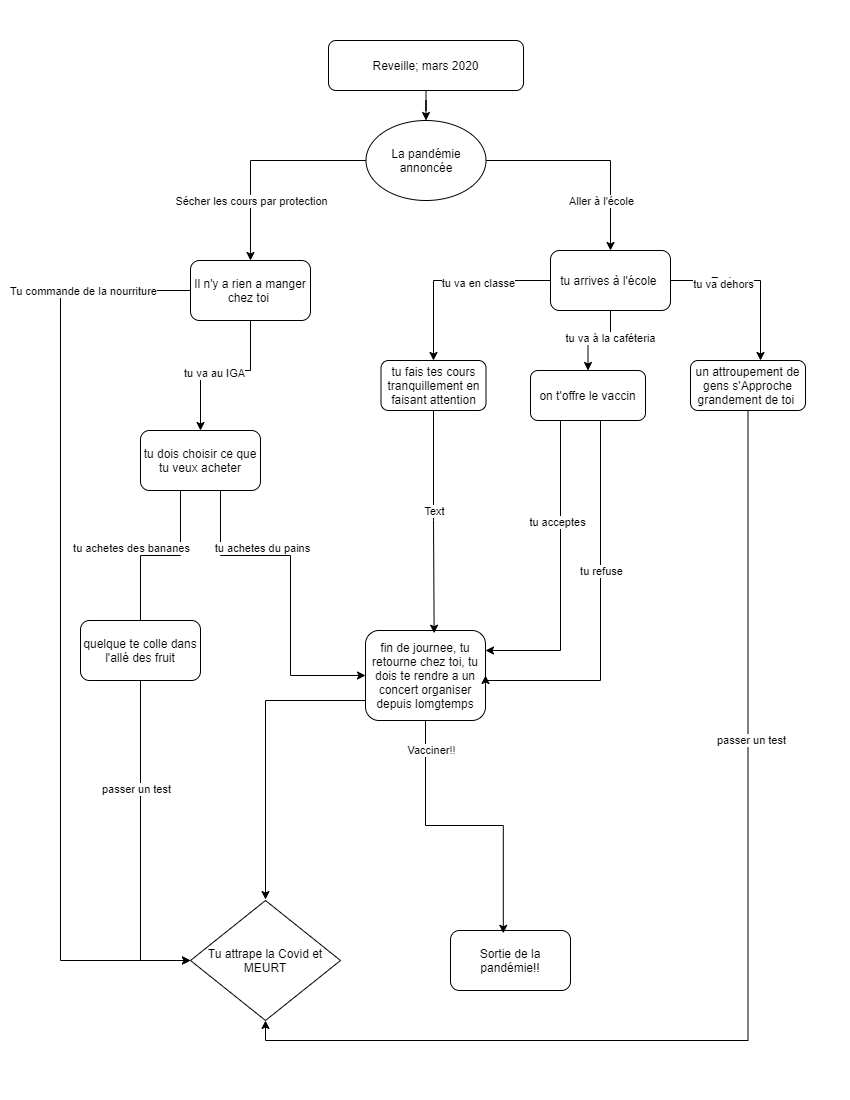

The diagram above was exported from draw.io. Its source (the exported page's mxGraphModel, read from the mxfile embedded in the PNG):
<mxGraphModel dx="2062" dy="1158" grid="1" gridSize="10" guides="1" tooltips="1" connect="1" arrows="1" fold="1" page="1" pageScale="1" pageWidth="850" pageHeight="1100" math="0" shadow="0">
  <root>
    <mxCell id="0" />
    <mxCell id="1" parent="0" />
    <mxCell id="gryV4cY1jwzrF5d837Pf-8" style="edgeStyle=orthogonalEdgeStyle;rounded=0;orthogonalLoop=1;jettySize=auto;html=1;" parent="1" source="gryV4cY1jwzrF5d837Pf-1" target="gryV4cY1jwzrF5d837Pf-6" edge="1">
      <mxGeometry relative="1" as="geometry" />
    </mxCell>
    <mxCell id="gryV4cY1jwzrF5d837Pf-1" value="Reveille; mars 2020" style="rounded=1;whiteSpace=wrap;html=1;" parent="1" vertex="1">
      <mxGeometry x="328" y="40" width="195" height="50" as="geometry" />
    </mxCell>
    <mxCell id="gryV4cY1jwzrF5d837Pf-2" value="Sortie de la pandémie!!" style="rounded=1;whiteSpace=wrap;html=1;" parent="1" vertex="1">
      <mxGeometry x="450" y="930" width="120" height="60" as="geometry" />
    </mxCell>
    <mxCell id="gryV4cY1jwzrF5d837Pf-11" style="edgeStyle=orthogonalEdgeStyle;rounded=0;orthogonalLoop=1;jettySize=auto;html=1;entryX=0.5;entryY=0;entryDx=0;entryDy=0;" parent="1" source="gryV4cY1jwzrF5d837Pf-6" target="gryV4cY1jwzrF5d837Pf-10" edge="1">
      <mxGeometry relative="1" as="geometry">
        <Array as="points">
          <mxPoint x="610" y="160" />
        </Array>
      </mxGeometry>
    </mxCell>
    <mxCell id="gryV4cY1jwzrF5d837Pf-13" value="Aller à l'école" style="edgeLabel;html=1;align=center;verticalAlign=middle;resizable=0;points=[];" parent="gryV4cY1jwzrF5d837Pf-11" vertex="1" connectable="0">
      <mxGeometry x="-0.2745" relative="1" as="geometry">
        <mxPoint x="37" y="40" as="offset" />
      </mxGeometry>
    </mxCell>
    <mxCell id="gryV4cY1jwzrF5d837Pf-12" style="edgeStyle=orthogonalEdgeStyle;rounded=0;orthogonalLoop=1;jettySize=auto;html=1;" parent="1" source="gryV4cY1jwzrF5d837Pf-6" target="gryV4cY1jwzrF5d837Pf-9" edge="1">
      <mxGeometry relative="1" as="geometry" />
    </mxCell>
    <mxCell id="gryV4cY1jwzrF5d837Pf-14" value="Sécher les cours par protection" style="edgeLabel;html=1;align=center;verticalAlign=middle;resizable=0;points=[];" parent="gryV4cY1jwzrF5d837Pf-12" vertex="1" connectable="0">
      <mxGeometry x="0.2148" y="2" relative="1" as="geometry">
        <mxPoint x="-2" y="25" as="offset" />
      </mxGeometry>
    </mxCell>
    <mxCell id="gryV4cY1jwzrF5d837Pf-6" value="La pandémie annoncée" style="ellipse;whiteSpace=wrap;html=1;" parent="1" vertex="1">
      <mxGeometry x="365.5" y="120" width="120" height="80" as="geometry" />
    </mxCell>
    <mxCell id="63uoMED4-lb_TS78FQrh-4" style="edgeStyle=orthogonalEdgeStyle;rounded=0;orthogonalLoop=1;jettySize=auto;html=1;entryX=0;entryY=0.5;entryDx=0;entryDy=0;" parent="1" source="gryV4cY1jwzrF5d837Pf-9" target="63uoMED4-lb_TS78FQrh-2" edge="1">
      <mxGeometry relative="1" as="geometry">
        <Array as="points">
          <mxPoint x="60" y="290" />
          <mxPoint x="60" y="960" />
        </Array>
      </mxGeometry>
    </mxCell>
    <mxCell id="63uoMED4-lb_TS78FQrh-6" value="Tu commande de la nourriture" style="edgeLabel;html=1;align=center;verticalAlign=middle;resizable=0;points=[];" parent="63uoMED4-lb_TS78FQrh-4" vertex="1" connectable="0">
      <mxGeometry x="-0.8708" y="-5" relative="1" as="geometry">
        <mxPoint x="-48" y="5" as="offset" />
      </mxGeometry>
    </mxCell>
    <mxCell id="63uoMED4-lb_TS78FQrh-5" style="edgeStyle=orthogonalEdgeStyle;rounded=0;orthogonalLoop=1;jettySize=auto;html=1;entryX=0.5;entryY=0;entryDx=0;entryDy=0;" parent="1" source="gryV4cY1jwzrF5d837Pf-9" target="63uoMED4-lb_TS78FQrh-9" edge="1">
      <mxGeometry relative="1" as="geometry">
        <mxPoint x="250" y="400" as="targetPoint" />
        <Array as="points">
          <mxPoint x="250" y="370" />
          <mxPoint x="200" y="370" />
        </Array>
      </mxGeometry>
    </mxCell>
    <mxCell id="63uoMED4-lb_TS78FQrh-8" value="tu va au IGA" style="edgeLabel;html=1;align=center;verticalAlign=middle;resizable=0;points=[];" parent="63uoMED4-lb_TS78FQrh-5" vertex="1" connectable="0">
      <mxGeometry x="0.09" y="2" relative="1" as="geometry">
        <mxPoint as="offset" />
      </mxGeometry>
    </mxCell>
    <mxCell id="gryV4cY1jwzrF5d837Pf-9" value="Il n'y a rien a manger chez toi&amp;nbsp;" style="rounded=1;whiteSpace=wrap;html=1;" parent="1" vertex="1">
      <mxGeometry x="190" y="260" width="120" height="60" as="geometry" />
    </mxCell>
    <mxCell id="63uoMED4-lb_TS78FQrh-28" style="edgeStyle=orthogonalEdgeStyle;rounded=0;orthogonalLoop=1;jettySize=auto;html=1;" parent="1" source="gryV4cY1jwzrF5d837Pf-10" target="63uoMED4-lb_TS78FQrh-27" edge="1">
      <mxGeometry relative="1" as="geometry" />
    </mxCell>
    <mxCell id="63uoMED4-lb_TS78FQrh-30" value="tu va en classe" style="edgeLabel;html=1;align=center;verticalAlign=middle;resizable=0;points=[];" parent="63uoMED4-lb_TS78FQrh-28" vertex="1" connectable="0">
      <mxGeometry x="-0.2548" y="2" relative="1" as="geometry">
        <mxPoint as="offset" />
      </mxGeometry>
    </mxCell>
    <mxCell id="63uoMED4-lb_TS78FQrh-31" style="edgeStyle=orthogonalEdgeStyle;rounded=0;orthogonalLoop=1;jettySize=auto;html=1;" parent="1" source="gryV4cY1jwzrF5d837Pf-10" target="63uoMED4-lb_TS78FQrh-25" edge="1">
      <mxGeometry relative="1" as="geometry">
        <Array as="points">
          <mxPoint x="760" y="280" />
        </Array>
      </mxGeometry>
    </mxCell>
    <mxCell id="63uoMED4-lb_TS78FQrh-38" value="Text" style="edgeLabel;html=1;align=center;verticalAlign=middle;resizable=0;points=[];" parent="63uoMED4-lb_TS78FQrh-31" vertex="1" connectable="0">
      <mxGeometry x="-0.6705" y="-4" relative="1" as="geometry">
        <mxPoint x="22" y="-4" as="offset" />
      </mxGeometry>
    </mxCell>
    <mxCell id="63uoMED4-lb_TS78FQrh-39" value="tu va dehors" style="edgeLabel;html=1;align=center;verticalAlign=middle;resizable=0;points=[];" parent="63uoMED4-lb_TS78FQrh-31" vertex="1" connectable="0">
      <mxGeometry x="-0.3865" y="-3" relative="1" as="geometry">
        <mxPoint as="offset" />
      </mxGeometry>
    </mxCell>
    <mxCell id="63uoMED4-lb_TS78FQrh-32" style="edgeStyle=orthogonalEdgeStyle;rounded=0;orthogonalLoop=1;jettySize=auto;html=1;" parent="1" source="gryV4cY1jwzrF5d837Pf-10" target="63uoMED4-lb_TS78FQrh-26" edge="1">
      <mxGeometry relative="1" as="geometry" />
    </mxCell>
    <mxCell id="63uoMED4-lb_TS78FQrh-33" value="tu va à la caféteria" style="edgeLabel;html=1;align=center;verticalAlign=middle;resizable=0;points=[];" parent="63uoMED4-lb_TS78FQrh-32" vertex="1" connectable="0">
      <mxGeometry x="-0.3542" y="-1" relative="1" as="geometry">
        <mxPoint as="offset" />
      </mxGeometry>
    </mxCell>
    <mxCell id="gryV4cY1jwzrF5d837Pf-10" value="tu arrives à l'école&amp;nbsp;" style="rounded=1;whiteSpace=wrap;html=1;" parent="1" vertex="1">
      <mxGeometry x="550" y="250" width="120" height="60" as="geometry" />
    </mxCell>
    <mxCell id="63uoMED4-lb_TS78FQrh-2" value="Tu attrape la Covid et MEURT" style="rhombus;whiteSpace=wrap;html=1;" parent="1" vertex="1">
      <mxGeometry x="190" y="900" width="150" height="120" as="geometry" />
    </mxCell>
    <mxCell id="63uoMED4-lb_TS78FQrh-23" style="edgeStyle=orthogonalEdgeStyle;rounded=0;orthogonalLoop=1;jettySize=auto;html=1;entryX=0;entryY=0.5;entryDx=0;entryDy=0;" parent="1" target="63uoMED4-lb_TS78FQrh-12" edge="1">
      <mxGeometry relative="1" as="geometry">
        <mxPoint x="220" y="485" as="sourcePoint" />
        <mxPoint x="370.0000000000002" y="681.98" as="targetPoint" />
        <Array as="points">
          <mxPoint x="220" y="555" />
          <mxPoint x="290" y="555" />
          <mxPoint x="290" y="675" />
        </Array>
      </mxGeometry>
    </mxCell>
    <mxCell id="63uoMED4-lb_TS78FQrh-24" value="tu achetes du pains" style="edgeLabel;html=1;align=center;verticalAlign=middle;resizable=0;points=[];" parent="63uoMED4-lb_TS78FQrh-23" vertex="1" connectable="0">
      <mxGeometry x="-0.5128" relative="1" as="geometry">
        <mxPoint x="29" y="-8" as="offset" />
      </mxGeometry>
    </mxCell>
    <mxCell id="63uoMED4-lb_TS78FQrh-9" value="tu dois choisir ce que tu veux acheter" style="rounded=1;whiteSpace=wrap;html=1;" parent="1" vertex="1">
      <mxGeometry x="140" y="430" width="120" height="60" as="geometry" />
    </mxCell>
    <mxCell id="63uoMED4-lb_TS78FQrh-46" style="edgeStyle=orthogonalEdgeStyle;rounded=0;orthogonalLoop=1;jettySize=auto;html=1;entryX=0.44;entryY=0.047;entryDx=0;entryDy=0;entryPerimeter=0;" parent="1" source="63uoMED4-lb_TS78FQrh-12" target="gryV4cY1jwzrF5d837Pf-2" edge="1">
      <mxGeometry relative="1" as="geometry" />
    </mxCell>
    <mxCell id="63uoMED4-lb_TS78FQrh-47" value="Text" style="edgeLabel;html=1;align=center;verticalAlign=middle;resizable=0;points=[];" parent="63uoMED4-lb_TS78FQrh-46" vertex="1" connectable="0">
      <mxGeometry x="-0.8033" y="3" relative="1" as="geometry">
        <mxPoint as="offset" />
      </mxGeometry>
    </mxCell>
    <mxCell id="63uoMED4-lb_TS78FQrh-48" value="Vacciner!!" style="edgeLabel;html=1;align=center;verticalAlign=middle;resizable=0;points=[];" parent="63uoMED4-lb_TS78FQrh-46" vertex="1" connectable="0">
      <mxGeometry x="-0.8033" y="5" relative="1" as="geometry">
        <mxPoint as="offset" />
      </mxGeometry>
    </mxCell>
    <mxCell id="63uoMED4-lb_TS78FQrh-50" style="edgeStyle=orthogonalEdgeStyle;rounded=0;orthogonalLoop=1;jettySize=auto;html=1;" parent="1" source="63uoMED4-lb_TS78FQrh-12" edge="1">
      <mxGeometry relative="1" as="geometry">
        <mxPoint x="265" y="899" as="targetPoint" />
        <Array as="points">
          <mxPoint x="265" y="700" />
        </Array>
      </mxGeometry>
    </mxCell>
    <mxCell id="63uoMED4-lb_TS78FQrh-12" value="fin de journee, tu retourne chez toi, tu dois te rendre a un concert organiser depuis lomgtemps" style="rounded=1;whiteSpace=wrap;html=1;" parent="1" vertex="1">
      <mxGeometry x="365" y="630" width="120" height="90" as="geometry" />
    </mxCell>
    <mxCell id="63uoMED4-lb_TS78FQrh-22" style="edgeStyle=orthogonalEdgeStyle;rounded=0;orthogonalLoop=1;jettySize=auto;html=1;entryX=0;entryY=0.5;entryDx=0;entryDy=0;" parent="1" source="63uoMED4-lb_TS78FQrh-18" target="63uoMED4-lb_TS78FQrh-2" edge="1">
      <mxGeometry relative="1" as="geometry" />
    </mxCell>
    <mxCell id="63uoMED4-lb_TS78FQrh-41" value="passer un test" style="edgeLabel;html=1;align=center;verticalAlign=middle;resizable=0;points=[];" parent="63uoMED4-lb_TS78FQrh-22" vertex="1" connectable="0">
      <mxGeometry x="-0.3459" y="-5" relative="1" as="geometry">
        <mxPoint as="offset" />
      </mxGeometry>
    </mxCell>
    <mxCell id="63uoMED4-lb_TS78FQrh-18" value="quelque te colle dans l'allé des fruit" style="rounded=1;whiteSpace=wrap;html=1;" parent="1" vertex="1">
      <mxGeometry x="80" y="620" width="120" height="60" as="geometry" />
    </mxCell>
    <mxCell id="63uoMED4-lb_TS78FQrh-19" value="" style="edgeStyle=orthogonalEdgeStyle;rounded=0;orthogonalLoop=1;jettySize=auto;html=1;endArrow=none;" parent="1" source="63uoMED4-lb_TS78FQrh-9" target="63uoMED4-lb_TS78FQrh-18" edge="1">
      <mxGeometry relative="1" as="geometry">
        <mxPoint x="230" y="460" as="sourcePoint" />
        <mxPoint x="175.0431034482756" y="949.9655172413793" as="targetPoint" />
        <Array as="points">
          <mxPoint x="180" y="555" />
          <mxPoint x="140" y="555" />
        </Array>
      </mxGeometry>
    </mxCell>
    <mxCell id="63uoMED4-lb_TS78FQrh-20" value="tu achetes des bananes" style="edgeLabel;html=1;align=center;verticalAlign=middle;resizable=0;points=[];" parent="63uoMED4-lb_TS78FQrh-19" vertex="1" connectable="0">
      <mxGeometry x="-0.5572" y="3" relative="1" as="geometry">
        <mxPoint x="-53" y="19" as="offset" />
      </mxGeometry>
    </mxCell>
    <mxCell id="63uoMED4-lb_TS78FQrh-52" style="edgeStyle=orthogonalEdgeStyle;rounded=0;orthogonalLoop=1;jettySize=auto;html=1;entryX=0.5;entryY=1;entryDx=0;entryDy=0;" parent="1" source="63uoMED4-lb_TS78FQrh-25" target="63uoMED4-lb_TS78FQrh-2" edge="1">
      <mxGeometry relative="1" as="geometry">
        <Array as="points">
          <mxPoint x="748" y="1040" />
          <mxPoint x="265" y="1040" />
        </Array>
      </mxGeometry>
    </mxCell>
    <mxCell id="63uoMED4-lb_TS78FQrh-25" value="un attroupement de gens s'Approche grandement de toi&amp;nbsp;" style="rounded=1;whiteSpace=wrap;html=1;" parent="1" vertex="1">
      <mxGeometry x="690" y="360" width="115" height="50" as="geometry" />
    </mxCell>
    <mxCell id="63uoMED4-lb_TS78FQrh-34" style="edgeStyle=orthogonalEdgeStyle;rounded=0;orthogonalLoop=1;jettySize=auto;html=1;" parent="1" source="63uoMED4-lb_TS78FQrh-26" edge="1">
      <mxGeometry relative="1" as="geometry">
        <mxPoint x="485" y="650" as="targetPoint" />
        <Array as="points">
          <mxPoint x="560" y="650" />
          <mxPoint x="485" y="650" />
        </Array>
      </mxGeometry>
    </mxCell>
    <mxCell id="63uoMED4-lb_TS78FQrh-36" value="tu acceptes" style="edgeLabel;html=1;align=center;verticalAlign=middle;resizable=0;points=[];" parent="63uoMED4-lb_TS78FQrh-34" vertex="1" connectable="0">
      <mxGeometry x="-0.3346" y="-4" relative="1" as="geometry">
        <mxPoint as="offset" />
      </mxGeometry>
    </mxCell>
    <mxCell id="63uoMED4-lb_TS78FQrh-35" style="edgeStyle=orthogonalEdgeStyle;rounded=0;orthogonalLoop=1;jettySize=auto;html=1;entryX=1;entryY=0.5;entryDx=0;entryDy=0;" parent="1" source="63uoMED4-lb_TS78FQrh-26" target="63uoMED4-lb_TS78FQrh-12" edge="1">
      <mxGeometry relative="1" as="geometry">
        <mxPoint x="510" y="690" as="targetPoint" />
        <Array as="points">
          <mxPoint x="600" y="680" />
          <mxPoint x="485" y="680" />
        </Array>
      </mxGeometry>
    </mxCell>
    <mxCell id="63uoMED4-lb_TS78FQrh-37" value="tu refuse" style="edgeLabel;html=1;align=center;verticalAlign=middle;resizable=0;points=[];" parent="63uoMED4-lb_TS78FQrh-35" vertex="1" connectable="0">
      <mxGeometry x="-0.2264" y="-5" relative="1" as="geometry">
        <mxPoint x="5" y="3" as="offset" />
      </mxGeometry>
    </mxCell>
    <mxCell id="63uoMED4-lb_TS78FQrh-26" value="on t'offre le vaccin" style="rounded=1;whiteSpace=wrap;html=1;" parent="1" vertex="1">
      <mxGeometry x="530" y="370" width="115" height="50" as="geometry" />
    </mxCell>
    <mxCell id="63uoMED4-lb_TS78FQrh-44" style="edgeStyle=orthogonalEdgeStyle;rounded=0;orthogonalLoop=1;jettySize=auto;html=1;entryX=0.572;entryY=0.03;entryDx=0;entryDy=0;entryPerimeter=0;" parent="1" source="63uoMED4-lb_TS78FQrh-27" target="63uoMED4-lb_TS78FQrh-12" edge="1">
      <mxGeometry relative="1" as="geometry" />
    </mxCell>
    <mxCell id="63uoMED4-lb_TS78FQrh-45" value="Text" style="edgeLabel;html=1;align=center;verticalAlign=middle;resizable=0;points=[];" parent="63uoMED4-lb_TS78FQrh-44" vertex="1" connectable="0">
      <mxGeometry x="-0.2022" y="6" relative="1" as="geometry">
        <mxPoint x="-6" y="11" as="offset" />
      </mxGeometry>
    </mxCell>
    <mxCell id="63uoMED4-lb_TS78FQrh-27" value="tu fais tes cours tranquillement en faisant attention" style="rounded=1;whiteSpace=wrap;html=1;" parent="1" vertex="1">
      <mxGeometry x="380.5" y="360" width="105" height="50" as="geometry" />
    </mxCell>
    <mxCell id="63uoMED4-lb_TS78FQrh-53" value="passer un test" style="edgeLabel;html=1;align=center;verticalAlign=middle;resizable=0;points=[];" parent="1" vertex="1" connectable="0">
      <mxGeometry x="750" y="739.9962068965516" as="geometry" />
    </mxCell>
  </root>
</mxGraphModel>